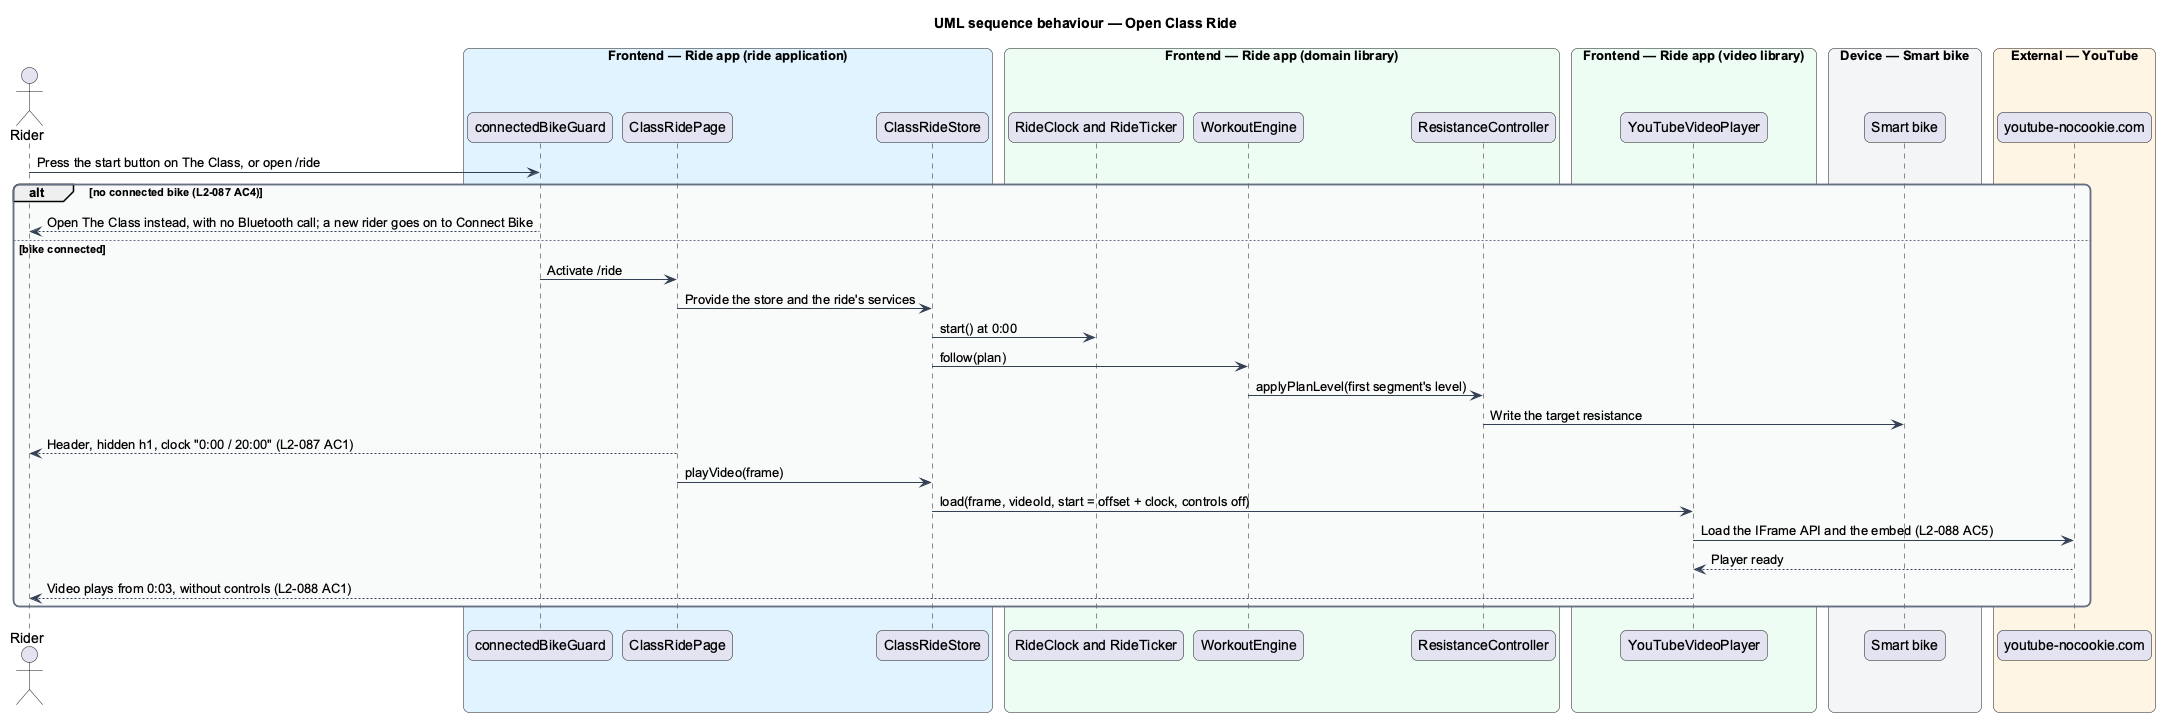

The diagram above was rendered by PlantUML. Its source (embedded in the PNG):
@startuml
title UML sequence behaviour — Open Class Ride
skinparam backgroundColor #FFFFFF
skinparam shadowing false
skinparam roundcorner 12
skinparam defaultFontName Arial
skinparam ArrowColor #344054
skinparam rectangle {
  BorderColor #344054
  FontColor #101828
}
skinparam package {
  BorderColor #667085
  FontColor #101828
  BackgroundColor #F9FAFB
}
actor "Rider" as rider
box "Frontend — Ride app (ride application)" #E0F2FE
  participant "connectedBikeGuard" as guard
  participant "ClassRidePage" as page
  participant "ClassRideStore" as store
end box
box "Frontend — Ride app (domain library)" #ECFDF3
  participant "RideClock and RideTicker" as clock
  participant "WorkoutEngine" as engine
  participant "ResistanceController" as resist
end box
box "Frontend — Ride app (video library)" #ECFDF3
  participant "YouTubeVideoPlayer" as player
end box
box "Device — Smart bike" #F2F4F7
  participant "Smart bike" as bike
end box
box "External — YouTube" #FFF4E5
  participant "youtube-nocookie.com" as yt
end box
rider -> guard : Press the start button on The Class, or open /ride
alt no connected bike (L2-087 AC4)
  guard --> rider : Open The Class instead, with no Bluetooth call; a new rider goes on to Connect Bike
else bike connected
  guard -> page : Activate /ride
  page -> store : Provide the store and the ride's services
  store -> clock : start() at 0:00
  store -> engine : follow(plan)
  engine -> resist : applyPlanLevel(first segment's level)
  resist -> bike : Write the target resistance
  page --> rider : Header, hidden h1, clock "0:00 / 20:00" (L2-087 AC1)
  page -> store : playVideo(frame)
  store -> player : load(frame, videoId, start = offset + clock, controls off)
  player -> yt : Load the IFrame API and the embed (L2-088 AC5)
  yt --> player : Player ready
  player --> rider : Video plays from 0:03, without controls (L2-088 AC1)
end
@enduml